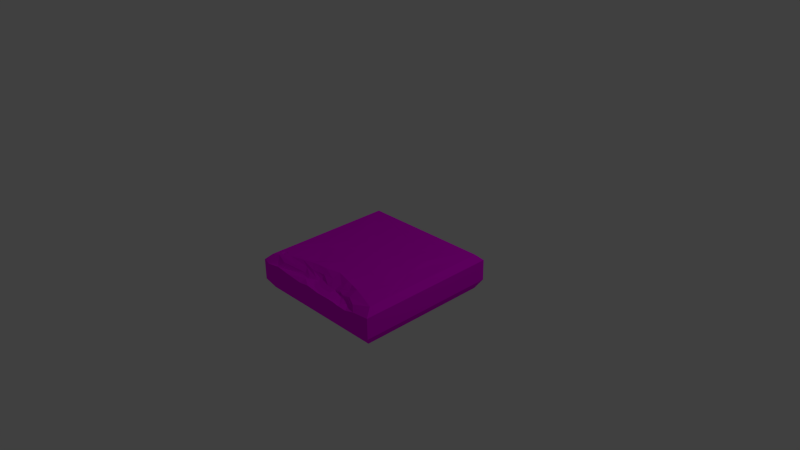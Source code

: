 # Source: Tile_Ground_Normal_crack4.blend  (saved by Blender 2.76.0; exported with 4.5.12 LTS)
import bpy
from mathutils import Matrix  # noqa: F401  (used for matrix-valued properties, if any)

bpy.ops.wm.read_factory_settings(use_empty=True)
scene = bpy.context.scene
scene.name = 'Scene'

# ---- collections
col_collection_1 = bpy.data.collections.new('Collection 1'); scene.collection.children.link(col_collection_1)

# ---- images (referenced by path relative to the original .blend; pixels are not part of the script)
import os
ASSET_DIR = os.environ.get("B2B_ASSET_DIR", "")  # directory of the original .blend (textures are referenced by path, not embedded)
HERE = os.path.dirname(os.path.abspath(__file__))  # packed textures are extracted next to this script under _unpacked/

def load_image(name, relpath, width, height, colorspace="sRGB"):
    """Load a texture the original file referenced (path relative to the .blend, or extracted next to this script)."""
    p = next((c for c in (os.path.join(HERE, relpath), os.path.join(ASSET_DIR, relpath)) if relpath and os.path.exists(c)), "")
    if p:
        img = bpy.data.images.load(p, check_existing=True)
        img.name = name
    else:  # same state as the original file: an image datablock whose file is absent (Cycles renders it pink)
        img = bpy.data.images.new(name, width, height)
        img.source = "FILE"
        img.filepath = "//" + (relpath or name)
    img.colorspace_settings.name = colorspace
    return img
img_stone_tile_2_psd = load_image('Stone_tile_2.psd', 'Materials/Stone_tile_2.psd', 1024, 1024, 'sRGB')

# ---- materials (node trees are filled in below, after node groups)
mat_stone_tile = bpy.data.materials.new('Stone_tile')
mat_stone_tile.alpha_threshold = 0.0
mat_stone_tile.roughness = 0.5

# ---- material node trees
mat_stone_tile.use_nodes = True; mat_stone_tile.node_tree.nodes.clear()
_N = mat_stone_tile.node_tree.nodes; _L = mat_stone_tile.node_tree.links
n0 = _N.new('ShaderNodeOutputMaterial'); n0.name = 'Material Output'; n0.location = (300, 300)
n1 = _N.new('ShaderNodeBsdfDiffuse'); n1.name = 'Diffuse BSDF'; n1.location = (10, 300)
n2 = _N.new('ShaderNodeTexImage'); n2.name = 'Image Texture'; n2.location = (-180, 300)
n2.width = 140
n2.image = img_stone_tile_2_psd
_L.new(n1.outputs[0], n0.inputs[0])
_L.new(n2.outputs[0], n1.inputs[0])
n0.is_active_output = True

# ---- world
world_world = bpy.data.worlds.new('World'); scene.world = world_world
world_world.color = (0.05088, 0.05088, 0.05088)
world_world.use_sun_shadow = False
world_world.sun_shadow_jitter_overblur = 0.0
world_world.cycles.sampling_method = 'MANUAL'
world_world.cycles.sample_map_resolution = 256

# ---- cameras
cam_camera = bpy.data.cameras.new('Camera')
cam_camera.clip_end = 100.0
cam_camera.lens = 35.0
cam_camera.sensor_width = 32.0
cam_camera.sensor_height = 18.0
cam_camera.ortho_scale = 7.314
cam_camera.dof.focus_distance = 0.0

# ---- lights
light_lamp = bpy.data.lights.new('Lamp', 'POINT')
light_lamp.transmission_factor = 0.0
light_lamp.cutoff_distance = 30.0
light_lamp.energy = 100.0
light_lamp.shadow_buffer_clip_start = 1.001
light_lamp.shadow_soft_size = 0.1
light_lamp.shadow_maximum_resolution = 0.006
light_lamp.use_absolute_resolution = True
light_lamp.cycles.use_multiple_importance_sampling = False

# ---- meshes
me_cube = bpy.data.meshes.new('Cube')
me_cube.from_pydata([(1.0, -0.0806, -1.0), (1.0, -0.3686, -1.0), (-1.0, -0.3686, -1.0), (-1.0, -0.0806, -1.0), (-0.9213, -0.00189, -0.9213), (0.9213, -0.00189, -0.9213), (1.0, -0.0806, 1.0), (1.0, -0.3686, 1.0), (0.9213, -0.4977, -0.9213), (-0.9213, -0.4977, -0.9213), (-1.0, -0.3686, 1.0), (-1.0, -0.0806, 1.0), (0.9213, -0.001889, 0.8838), (-0.9213, -0.001889, 0.9213), (-0.8257, -0.001889, 0.7562), (-0.7894, -0.001889, 0.7772), (-0.7106, -0.003527, 0.7921), (-0.5308, -0.003527, 0.7352), (-0.3737, -0.003527, 0.6923), (-0.2883, -0.001889, 0.6798), (-0.137, -0.003527, 0.6684), (0.06257, -0.003527, 0.6184), (0.2803, -0.003527, 0.6731), (0.3939, -0.003527, 0.7026), (0.5276, -0.003527, 0.7389), (0.6797, -0.003527, 0.7905), (0.9213, -0.4977, 0.9213), (0.751, -0.106, 1.0), (0.6045, -0.1461, 0.9997), (0.4623, -0.1393, 1.0), (0.3801, -0.1269, 1.0), (0.2943, -0.1241, 1.0), (0.09219, -0.1262, 1.0), (-0.1024, -0.1029, 1.0), (-0.2614, -0.1252, 1.0), (-0.5199, -0.1031, 1.0), (-0.7092, -0.07995, 0.9993), (-0.9221, -0.1175, 1.0), (-0.968, -0.0806, 1.0), (-0.9213, -0.4977, 0.9213), (-0.8489, -0.001889, 0.8748), (-0.8619, -0.001889, 0.819), (-0.8619, -0.001889, 0.7772), (-0.8257, -0.003143, 0.7562), (-0.7894, -0.003143, 0.7772), (-0.8257, -0.001889, 0.7982), (-0.7894, -0.001889, 0.819), (-0.8257, -0.001889, 0.84), (-0.8619, -0.003143, 0.819), (-0.8619, -0.003143, 0.7772), (-0.8064, -0.0108, 0.7816), (-0.8257, -0.003143, 0.7982), (-0.7894, -0.003143, 0.819), (-0.8257, -0.003143, 0.84), (-0.8542, -0.0108, 0.8145), (-0.8542, -0.0108, 0.7816), (-0.8257, -0.0108, 0.7652), (-0.835, -0.0108, 0.7982), (-0.8064, -0.0108, 0.8145), (-0.8257, -0.0108, 0.831), (-0.8395, -0.01501, 0.8044), (-0.8395, -0.01501, 0.7918), (-0.8285, -0.01501, 0.7854), (-0.8211, -0.01501, 0.7918), (-0.8321, -0.01501, 0.7981), (-0.8211, -0.01501, 0.8044), (-0.8285, -0.01501, 0.8107), (-0.5556, -0.05593, 0.8308), (-0.4153, -0.05593, 0.7629), (-0.71, -0.05338, 0.901), (-0.3815, -0.1059, 0.815), (-0.4871, -0.1059, 0.8448), (-0.2927, -0.05593, 0.7592), (-0.2856, -0.1059, 0.8255), (-0.7866, -0.1359, 0.954), (-0.5396, -0.129, 0.873), (-0.2262, -0.05593, 0.7449), (-0.28, -0.129, 0.8537), (-0.3818, -0.129, 0.8432), (-0.2017, -0.1059, 0.7928), (-0.1911, -0.129, 0.821), (-0.7112, -0.106, 0.9734), (-0.556, -0.1359, 0.9109), (-0.108, -0.05593, 0.7294), (-0.1562, -0.1059, 0.7615), (-0.1427, -0.129, 0.7839), (-0.2632, -0.106, 0.9046), (0.0477, -0.05593, 0.7183), (-0.07538, -0.1059, 0.7404), (-0.05701, -0.129, 0.8485), (-0.08118, -0.1359, 0.9185), (0.2176, -0.05593, 0.724), (0.06593, -0.1073, 0.8134), (0.05601, -0.129, 0.8868), (0.08404, -0.1359, 0.9739), (0.2643, -0.1359, 0.9688), (0.3062, -0.05593, 0.7763), (0.1473, -0.1059, 0.8253), (0.1793, -0.129, 0.8832), (0.4607, -0.1632, 0.9671), (0.3584, -0.1359, 0.8564), (0.5351, -0.129, 0.873), (0.4055, -0.129, 0.8632), (0.2437, -0.129, 0.8056), (0.4105, -0.05593, 0.7571), (0.208, -0.1059, 0.8176), (0.3194, -0.129, 0.7923), (0.5292, -0.05593, 0.8597), (0.2794, -0.08658, 0.8083), (0.6788, -0.05338, 0.9404), (0.4826, -0.1059, 0.8448), (0.3605, -0.1059, 0.835), (-0.9213, -0.001889, 0.608), (0.9213, -0.001889, 0.5706), (-0.7827, -0.0007783, 0.6052), (-0.7126, -0.001728, 0.6037), (-0.5403, -0.009021, 0.6003), (-0.3795, -0.01641, 0.597), (-0.2942, -0.001761, 0.5953), (-0.1391, -0.005471, 0.5921), (0.06499, -0.008415, 0.588), (0.2805, -0.007941, 0.5836), (0.3946, -0.01114, 0.5813), (0.5381, -0.01162, 0.5784), (0.6987, -0.001059, 0.5751), (-0.6514, 0.007609, 0.2199), (-0.05766, -0.003426, -0.04493), (0.6682, -0.007104, 0.02919), (0.7469, -0.003426, 0.3202), (-0.6161, -0.003426, 0.3422), (-0.05729, -0.003426, 0.3529), (0.3718, -0.007104, 0.3768), (-0.8678, -0.002774, 0.3699), (-0.7493, 0.003916, -0.4558), (-0.7192, 0.003823, 0.1638), (-0.4111, 0.0001443, -0.1368), (0.7756, 0.0001548, -0.7934), (-0.4834, 0.0001548, -0.7934), (0.6027, 0.00603, -0.3246), (0.3529, -0.005963, -0.4961)], [], [(0, 1, 2, 3), (0, 3, 4, 5), (1, 0, 6, 7), (8, 9, 2, 1), (10, 11, 3, 2), (5, 113, 12, 6, 0), (13, 112, 4, 3, 11), (1, 7, 26, 8), (8, 26, 39, 9), (10, 2, 9, 39), (14, 15, 114, 112), (14, 43, 44, 15), (7, 10, 39, 26), (41, 48, 49, 42), (42, 49, 43, 14), (44, 43, 56, 50), (15, 44, 51, 45), (45, 51, 52, 46), (47, 53, 48, 41), (46, 52, 53, 47), (54, 55, 49, 48), (55, 56, 43, 49), (50, 57, 51, 44), (57, 58, 52, 51), (59, 54, 48, 53), (53, 52, 58, 59), (55, 54, 60, 61), (56, 55, 61, 62), (50, 56, 62, 63), (57, 50, 63, 64), (58, 57, 64, 65), (54, 59, 66, 60), (61, 60, 66, 65, 64, 63, 62), (59, 58, 65, 66), (45, 46, 16, 15), (67, 70, 73, 68), (13, 11, 38, 40), (70, 67, 69, 71), (71, 69, 74, 75), (68, 73, 79, 72), (19, 76, 83, 20), (73, 70, 78, 77), (70, 71, 75, 78), (41, 13, 40, 16, 46, 47), (72, 79, 84, 76), (17, 68, 72, 18), (75, 74, 82, 78), (79, 73, 77, 80), (37, 81, 82, 74), (80, 85, 84, 79), (87, 21, 20, 83), (88, 83, 76, 84), (85, 89, 88, 84), (85, 80, 90, 89), (35, 86, 80, 77), (81, 37, 36), (33, 86, 34), (21, 87, 91, 22), (92, 87, 83, 88), (82, 77, 78), (35, 81, 36), (92, 88, 89, 93), (32, 94, 90, 33), (31, 95, 94, 32), (94, 93, 89, 90), (96, 23, 22, 91), (97, 91, 87, 92), (93, 98, 97, 92), (30, 99, 100, 95, 31), (94, 95, 98, 93), (91, 97, 105, 96), (99, 101, 102, 100), (98, 95, 100, 103), (104, 24, 23, 96), (98, 103, 105, 97), (27, 101, 28), (103, 100, 102, 106), (96, 105, 108, 104), (101, 99, 29, 28), (29, 99, 30), (103, 106, 108, 105), (107, 25, 24, 104), (106, 102, 111, 108), (12, 109, 27, 6), (109, 110, 101, 27), (102, 101, 110, 111), (7, 6, 27, 28, 29, 30, 31, 32, 33, 34, 35, 36, 37, 38, 11, 10), (111, 107, 104, 108), (107, 111, 110, 109), (16, 67, 68, 17), (67, 16, 40, 69), (19, 18, 72, 76), (81, 35, 77, 82), (34, 86, 35), (86, 33, 90, 80), (69, 40, 38, 37, 74), (12, 107, 109), (12, 25, 107), (25, 12, 113, 124), (15, 16, 115, 114), (16, 17, 116, 115), (17, 18, 117, 116), (18, 19, 118, 117), (19, 20, 119, 118), (20, 21, 120, 119), (21, 22, 121, 120), (22, 23, 122, 121), (23, 24, 123, 122), (24, 25, 124, 123), (14, 112, 42), (42, 112, 13), (41, 42, 13), (127, 5, 136, 138), (119, 120, 130), (123, 124, 128, 131), (125, 129, 130, 131, 128, 127, 126), (113, 5, 127, 128), (125, 126, 135, 134), (124, 113, 128), (122, 123, 131), (133, 132, 134, 135), (4, 112, 132, 133), (126, 4, 133, 135), (112, 125, 134, 132), (136, 137, 139, 138), (5, 4, 137, 136), (126, 127, 138, 139), (4, 126, 139, 137), (118, 119, 130), (112, 114, 129, 125), (114, 115, 129), (121, 122, 131), (115, 116, 129), (116, 117, 129), (117, 118, 130, 129), (120, 121, 131, 130)])
_uv = me_cube.uv_layers.new(name='UVMap')
_uv.uv.foreach_set('vector', [0.003302, 0.002622, 0.1447, 0.0007851, 0.1447, 0.9825, 0.003302, 0.9843, 0.01145, 0.978, 0.01145, 0.01516, 0.04697, 0.05291, 0.04697, 0.94, 0.1595, 0.03113, 0.2954, 0.03113, 0.2954, 0.9895, 0.1595, 0.9895, 0.006427, 0.7393, 0.006427, 0.2628, 0.04222, 0.2442, 0.04222, 0.7615, 0.8906, 0.8772, 0.7869, 0.8772, 0.7869, 0.1298, 0.8906, 0.1298, 0.07024, 0.08892, 0.764, 0.08876, 0.927, 0.08872, 0.9659, 0.1255, 0.03591, 0.1257, 0.9211, 0.08398, 0.7718, 0.08402, 0.04333, 0.08418, 0.008153, 0.0468, 0.9609, 0.04658, 0.9055, 0.01673, 0.9055, 1.016, 0.8349, 0.977, 0.8349, 0.05607, -0.002767, -0.00883, 1.016, -0.00883, 1.016, 1.009, -0.002767, 1.009, 0.7567, 0.9775, 0.7567, 0.03941, 0.8251, 0.07632, 0.8251, 0.9406, 0.9134, 0.06084, 0.9245, 0.08008, 0.8135, 0.08367, 0.815, 0.01012, 0.138, 0.5276, 0.1384, 0.5276, 0.1392, 0.5383, 0.1389, 0.5383, 0.7639, 0.8383, 0.7639, 0.1752, 0.8047, 0.1893, 0.8047, 0.8003, 0.1405, 0.5315, 0.1402, 0.5315, 0.1402, 0.5206, 0.1405, 0.5206, 0.1389, 0.5206, 0.1392, 0.5206, 0.1384, 0.5276, 0.138, 0.5276, 0.1312, 0.526, 0.1312, 0.5369, 0.1291, 0.5357, 0.1279, 0.5292, 0.138, 0.5331, 0.1377, 0.5331, 0.1377, 0.5231, 0.138, 0.5231, 0.1312, 0.5228, 0.1316, 0.5228, 0.1316, 0.5336, 0.1312, 0.5336, 0.1395, 0.5294, 0.1392, 0.5294, 0.1398, 0.5206, 0.1402, 0.5206, 0.1402, 0.5394, 0.1398, 0.5394, 0.1392, 0.5294, 0.1395, 0.5294, 0.1143, 0.5357, 0.1217, 0.54, 0.1218, 0.5424, 0.1124, 0.537, 0.1217, 0.54, 0.1291, 0.5357, 0.1312, 0.5369, 0.1218, 0.5424, 0.1359, 0.5285, 0.1359, 0.5206, 0.1377, 0.5231, 0.1377, 0.5331, 0.1337, 0.5206, 0.1337, 0.5291, 0.1316, 0.5336, 0.1316, 0.5228, 0.1143, 0.5272, 0.1143, 0.5357, 0.1124, 0.537, 0.1124, 0.5261, 0.1124, 0.5261, 0.1218, 0.5206, 0.1205, 0.525, 0.1143, 0.5272, 0.1217, 0.54, 0.1143, 0.5357, 0.1184, 0.5337, 0.1213, 0.5353, 0.1291, 0.5357, 0.1217, 0.54, 0.1213, 0.5353, 0.1241, 0.5337, 0.1279, 0.5292, 0.1291, 0.5357, 0.1241, 0.5337, 0.1237, 0.5312, 0.1359, 0.5206, 0.1359, 0.5285, 0.1347, 0.5243, 0.1347, 0.5213, 0.1337, 0.5291, 0.1337, 0.5206, 0.1347, 0.5213, 0.1347, 0.5246, 0.1143, 0.5357, 0.1143, 0.5272, 0.1184, 0.5304, 0.1184, 0.5337, 0.1213, 0.5353, 0.1184, 0.5337, 0.1184, 0.5304, 0.1208, 0.5295, 0.1208, 0.5328, 0.1237, 0.5312, 0.1241, 0.5337, 0.1143, 0.5272, 0.1205, 0.525, 0.1208, 0.5295, 0.1184, 0.5304, 0.476, 0.04529, 0.4814, 0.05474, 0.4744, 0.07526, 0.4705, 0.05474, 0.09989, 0.5544, 0.1104, 0.5927, 0.1101, 0.6171, 0.09622, 0.5826, 0.5204, 0.4969, 0.5438, 0.4836, 0.5438, 0.4914, 0.52, 0.5138, 0.1104, 0.5927, 0.09989, 0.5544, 0.1027, 0.5206, 0.1124, 0.5696, 0.02725, 0.6337, 0.04108, 0.5757, 0.06321, 0.5559, 0.04198, 0.6201, 0.09622, 0.5826, 0.1101, 0.6171, 0.1082, 0.6346, 0.09512, 0.6121, 0.07957, 0.6098, 0.09405, 0.6271, 0.09253, 0.6545, 0.07837, 0.6457, 0.02217, 0.6862, 0.01947, 0.6612, 0.03419, 0.6612, 0.03689, 0.6877, 0.01947, 0.6612, 0.02725, 0.6337, 0.04198, 0.6201, 0.03419, 0.6612, 0.4814, 0.03587, 0.4983, 0.02041, 0.4959, 0.03926, 0.4744, 0.07526, 0.4814, 0.05474, 0.4869, 0.0453, 0.09512, 0.6121, 0.1082, 0.6346, 0.1064, 0.6424, 0.09405, 0.6271, 0.084, 0.5555, 0.09622, 0.5826, 0.09512, 0.6121, 0.08114, 0.59, 0.04198, 0.6201, 0.06321, 0.5559, 0.05193, 0.6159, 0.03419, 0.6612, 0.01367, 0.708, 0.02217, 0.6862, 0.03689, 0.6877, 0.02838, 0.7108, 0.07491, 0.5206, 0.06776, 0.5755, 0.05193, 0.6159, 0.06321, 0.5559, 0.02838, 0.7108, 0.0187, 0.7234, 0.003987, 0.7199, 0.01367, 0.708, 0.9603, 0.4637, 0.9443, 0.462, 0.9477, 0.4178, 0.9619, 0.4267, 0.9746, 0.4329, 0.9619, 0.4267, 0.9634, 0.3992, 0.9758, 0.4145, 0.8881, 0.4955, 0.9048, 0.5178, 0.8694, 0.513, 0.8734, 0.492, 0.8881, 0.4955, 0.8977, 0.4829, 0.9232, 0.5116, 0.9048, 0.5178, 0.07458, 0.6253, 0.04974, 0.692, 0.02838, 0.7108, 0.03689, 0.6877, 0.06776, 0.5755, 0.07491, 0.5206, 0.07408, 0.576, 0.9438, 0.506, 0.9191, 0.4642, 0.9442, 0.4647, 0.9443, 0.462, 0.9603, 0.4637, 0.9591, 0.5057, 0.9446, 0.5201, 0.9766, 0.4739, 0.9603, 0.4637, 0.9619, 0.4267, 0.9746, 0.4329, 0.05193, 0.6159, 0.03689, 0.6877, 0.03419, 0.6612, 0.07458, 0.6253, 0.06776, 0.5755, 0.07408, 0.576, 0.8883, 0.5498, 0.8694, 0.513, 0.9048, 0.5178, 0.9148, 0.5473, 0.9442, 0.5567, 0.9375, 0.5546, 0.9232, 0.5116, 0.9438, 0.506, 0.9441, 0.6093, 0.9362, 0.6015, 0.9375, 0.5546, 0.9442, 0.5567, 0.9375, 0.5546, 0.9148, 0.5473, 0.9048, 0.5178, 0.9232, 0.5116, 0.09104, 0.7599, 0.07548, 0.7783, 0.07526, 0.7479, 0.08977, 0.7335, 0.8914, 0.571, 0.8712, 0.5892, 0.8698, 0.545, 0.8883, 0.5498, 0.9148, 0.5473, 0.9138, 0.5793, 0.8914, 0.571, 0.8883, 0.5498, 0.07473, 0.8595, 0.06674, 0.8805, 0.03755, 0.8538, 0.0668, 0.8294, 0.07471, 0.8372, 0.9375, 0.5546, 0.9362, 0.6015, 0.9138, 0.5793, 0.9148, 0.5473, 0.001872, 0.8171, 0.02202, 0.7989, 0.02, 0.8146, 0.01545, 0.8402, 0.06674, 0.8805, 0.0417, 0.8998, 0.03919, 0.8661, 0.03755, 0.8538, 0.04445, 0.8072, 0.0668, 0.8294, 0.03755, 0.8538, 0.02425, 0.8239, 0.0895, 0.7836, 0.0758, 0.8142, 0.07548, 0.7783, 0.09104, 0.7599, 0.04445, 0.8072, 0.02425, 0.8239, 0.02, 0.8146, 0.02202, 0.7989, 0.0743, 0.956, 0.0417, 0.8998, 0.07491, 0.9179, 0.02425, 0.8239, 0.03755, 0.8538, 0.03919, 0.8661, 0.02078, 0.8436, 0.09104, 0.7599, 0.1059, 0.7369, 0.09999, 0.7536, 0.0895, 0.7836, 0.0417, 0.8998, 0.06674, 0.8805, 0.07491, 0.8809, 0.07491, 0.9179, 0.07491, 0.8809, 0.06674, 0.8805, 0.07473, 0.8595, 0.1115, 0.7468, 0.1104, 0.7641, 0.09999, 0.7536, 0.1059, 0.7369, 0.4831, 0.3979, 0.474, 0.4371, 0.4606, 0.3975, 0.4565, 0.3671, 0.1104, 0.7641, 0.1124, 0.7915, 0.1053, 0.7757, 0.09999, 0.7536, 0.5204, 0.9469, 0.534, 0.8863, 0.5504, 0.9109, 0.5438, 0.9721, 0.534, 0.8863, 0.5436, 0.8291, 0.5511, 0.8465, 0.5504, 0.9109, 0.03919, 0.8661, 0.0417, 0.8998, 0.027, 0.8861, 0.02448, 0.8543, 0.8239, 0.8968, 0.7008, 0.9035, 0.7116, 0.8019, 0.7287, 0.7415, 0.7259, 0.684, 0.7206, 0.6509, 0.7194, 0.6162, 0.7203, 0.5342, 0.7103, 0.4558, 0.7198, 0.3908, 0.7104, 0.2864, 0.7005, 0.21, 0.7166, 0.1229, 0.7008, 0.1051, 0.7008, 0.09213, 0.8239, 0.08543, 0.4705, 0.3541, 0.4831, 0.3979, 0.4565, 0.3671, 0.4632, 0.333, 0.5318, 0.845, 0.5432, 0.7984, 0.5436, 0.8291, 0.534, 0.8863, 0.4744, 0.07526, 0.4756, 0.1156, 0.458, 0.1522, 0.4597, 0.122, 0.4756, 0.1156, 0.4744, 0.07526, 0.4959, 0.03926, 0.4868, 0.07546, 0.07957, 0.6098, 0.08114, 0.59, 0.09512, 0.6121, 0.09405, 0.6271, 0.06776, 0.5755, 0.07458, 0.6253, 0.03689, 0.6877, 0.05193, 0.6159, 0.07487, 0.6926, 0.04974, 0.692, 0.07458, 0.6253, 0.9191, 0.4642, 0.9438, 0.506, 0.9232, 0.5116, 0.8977, 0.4829, 0.5324, 0.5435, 0.52, 0.5138, 0.5438, 0.4914, 0.5533, 0.5021, 0.5562, 0.5308, 0.4983, 0.4999, 0.4831, 0.3979, 0.4971, 0.4369, 0.4983, 0.4999, 0.474, 0.4371, 0.4831, 0.3979, 0.9317, 0.8595, 0.9811, 0.9877, 0.7952, 0.9877, 0.7976, 0.8697, 0.9245, 0.08008, 0.9325, 0.1219, 0.8128, 0.1208, 0.8135, 0.08367, 0.9325, 0.1219, 0.9024, 0.2173, 0.8109, 0.2123, 0.8128, 0.1208, 0.9024, 0.2173, 0.8796, 0.3006, 0.8092, 0.2976, 0.8109, 0.2123, 0.8796, 0.3006, 0.8729, 0.346, 0.8083, 0.3428, 0.8092, 0.2976, 0.8729, 0.346, 0.867, 0.4262, 0.8066, 0.4251, 0.8083, 0.3428, 0.8676, 0.4267, 0.841, 0.5327, 0.805, 0.5339, 0.8072, 0.4256, 0.841, 0.5327, 0.87, 0.6482, 0.8027, 0.6483, 0.805, 0.5339, 0.8694, 0.6476, 0.8851, 0.7079, 0.8009, 0.7083, 0.8021, 0.6477, 0.8851, 0.7079, 0.9043, 0.7788, 0.7993, 0.7844, 0.8009, 0.7083, 0.9043, 0.7788, 0.9317, 0.8595, 0.7976, 0.8697, 0.7993, 0.7844, 0.9134, 0.06084, 0.815, 0.01012, 0.9245, 0.0416, 0.9245, 0.0416, 0.815, 0.01012, 0.9811, 0.01008, 0.4814, 0.03587, 0.4705, 0.03587, 0.4983, 0.02041, 0.07024, 0.08892, 0.07024, 0.08892, 0.07024, 0.08892, 0.07024, 0.08892, 0.8072, 0.4256, 0.805, 0.5339, 0.8072, 0.4256, 0.7993, 0.7844, 0.7976, 0.8697, 0.7976, 0.8697, 0.7993, 0.7844, 0.8142, -0.003917, 0.8083, 0.2903, 0.8034, 0.5317, 0.7982, 0.7886, 0.794, 0.9967, 0.009063, 0.9969, 0.009063, -0.003727, 0.764, 0.08876, 0.07024, 0.08892, 0.07024, 0.08892, 0.764, 0.08876, 0.8142, -0.003917, 0.009063, -0.003727, 0.009063, -0.003727, 0.8142, -0.003917, 0.7976, 0.8697, 0.7952, 0.9877, 0.7976, 0.8697, 0.8009, 0.7083, 0.7993, 0.7844, 0.8009, 0.7083, 0.04333, 0.08418, 0.7718, 0.08402, 0.7718, 0.08402, 0.04333, 0.08418, 0.04333, 0.08418, 0.7718, 0.08402, 0.7718, 0.08402, 0.04333, 0.08418, 0.04697, 0.05291, 0.04697, 0.05291, 0.04697, 0.05291, 0.04697, 0.05291, 0.815, 0.01012, 0.815, 0.01012, 0.815, 0.01012, 0.815, 0.01012, 0.04697, 0.94, 0.04697, 0.05291, 0.04697, 0.05291, 0.04697, 0.94, 0.04697, 0.94, 0.04697, 0.05291, 0.04697, 0.05291, 0.04697, 0.94, 0.009063, -0.003727, 0.009063, 0.9969, 0.009063, 0.9969, 0.009063, -0.003727, 0.04697, 0.05291, 0.04697, 0.05291, 0.04697, 0.05291, 0.04697, 0.05291, 0.8083, 0.3428, 0.8066, 0.4251, 0.8083, 0.3428, 0.815, 0.01012, 0.8135, 0.08367, 0.8135, 0.08367, 0.815, 0.01012, 0.8135, 0.08367, 0.8128, 0.1208, 0.8135, 0.08367, 0.8021, 0.6477, 0.8009, 0.7083, 0.8021, 0.6477, 0.8128, 0.1208, 0.8109, 0.2123, 0.8128, 0.1208, 0.8109, 0.2123, 0.8092, 0.2976, 0.8109, 0.2123, 0.8092, 0.2976, 0.8083, 0.3428, 0.8083, 0.3428, 0.8092, 0.2976, 0.805, 0.5339, 0.8027, 0.6483, 0.8027, 0.6483, 0.805, 0.5339])
me_cube.materials.append(mat_stone_tile)
me_cube.use_remesh_preserve_volume = False
me_cube.use_remesh_preserve_attributes = False
me_cube.use_mirror_vertex_groups = False
me_cube.update()

# ---- objects
ob_cube = bpy.data.objects.new('Cube', me_cube)
ob_lamp = bpy.data.objects.new('Lamp', light_lamp)
ob_camera = bpy.data.objects.new('Camera', cam_camera)

# ---- transforms, parenting, visibility, modifiers, constraints
ob_cube.location = (0.0, 0.0, 0.0)
ob_cube.rotation_euler = (1.571, 0.0, 0.0)
ob_cube.lock_rotations_4d = False
ob_cube.empty_display_type = 'ARROWS'
ob_cube.lineart.crease_threshold = 0.0
ob_lamp.location = (4.076, 1.005, 5.904)
ob_lamp.rotation_euler = (0.6503, 0.05522, 1.866)
ob_lamp.lock_rotations_4d = False
ob_lamp.empty_display_type = 'ARROWS'
ob_lamp.color = (0.0, 0.0, 0.0, 0.0)
ob_lamp.lineart.crease_threshold = 0.0
ob_camera.location = (7.481, -6.508, 5.344)
ob_camera.rotation_euler = (1.109, 0.01082, 0.8149)
ob_camera.lock_rotations_4d = False
ob_camera.empty_display_type = 'ARROWS'
ob_camera.color = (0.0, 0.0, 0.0, 0.0)
ob_camera.display_type = 'WIRE'
ob_camera.lineart.crease_threshold = 0.0

# ---- collection membership
col_collection_1.objects.link(ob_cube)
col_collection_1.objects.link(ob_lamp)
col_collection_1.objects.link(ob_camera)

# ---- scene / render settings (as saved in the file)
scene.camera = ob_camera
scene.frame_start = 1; scene.frame_end = 250; scene.frame_set(5)
scene.render.engine = 'CYCLES'
scene.render.resolution_percentage = 50
scene.render.dither_intensity = 0.0
scene.cycles.use_denoising = False
scene.cycles.samples = 10
scene.cycles.sampling_pattern = 'TABULATED_SOBOL'
scene.cycles.light_sampling_threshold = 0.0
scene.cycles.use_adaptive_sampling = False
scene.cycles.use_light_tree = False
scene.cycles.blur_glossy = 0.0
scene.cycles.pixel_filter_type = 'GAUSSIAN'
scene.cycles.sample_clamp_indirect = 0.0
scene.view_settings.view_transform = 'Standard'
bpy.context.view_layer.update()
